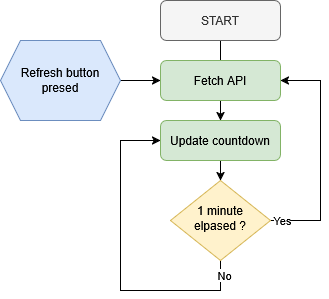

The diagram above was exported from draw.io. Its source (the exported page's mxGraphModel, read from the mxfile embedded in the PNG):
<mxGraphModel dx="1426" dy="751" grid="1" gridSize="10" guides="1" tooltips="1" connect="1" arrows="1" fold="1" page="1" pageScale="1" pageWidth="827" pageHeight="1169" math="0" shadow="0">
  <root>
    <mxCell id="WIyWlLk6GJQsqaUBKTNV-0" />
    <mxCell id="WIyWlLk6GJQsqaUBKTNV-1" parent="WIyWlLk6GJQsqaUBKTNV-0" />
    <mxCell id="WIyWlLk6GJQsqaUBKTNV-2" value="" style="rounded=0;html=1;jettySize=auto;orthogonalLoop=1;fontSize=11;endArrow=block;endFill=0;endSize=8;strokeWidth=1;shadow=0;labelBackgroundColor=none;edgeStyle=orthogonalEdgeStyle;" parent="WIyWlLk6GJQsqaUBKTNV-1" source="WIyWlLk6GJQsqaUBKTNV-3" edge="1">
      <mxGeometry relative="1" as="geometry">
        <mxPoint x="300" y="170" as="targetPoint" />
      </mxGeometry>
    </mxCell>
    <mxCell id="WIyWlLk6GJQsqaUBKTNV-3" value="START" style="rounded=1;whiteSpace=wrap;html=1;fontSize=12;glass=0;strokeWidth=1;shadow=0;fillColor=#f5f5f5;strokeColor=#666666;fontColor=#333333;" parent="WIyWlLk6GJQsqaUBKTNV-1" vertex="1">
      <mxGeometry x="240" y="80" width="120" height="40" as="geometry" />
    </mxCell>
    <mxCell id="L7_qmW9DzGzn_f4DdWXE-8" style="edgeStyle=orthogonalEdgeStyle;rounded=0;orthogonalLoop=1;jettySize=auto;html=1;exitX=0.5;exitY=1;exitDx=0;exitDy=0;entryX=0.5;entryY=0;entryDx=0;entryDy=0;" edge="1" parent="WIyWlLk6GJQsqaUBKTNV-1" source="WIyWlLk6GJQsqaUBKTNV-7" target="WIyWlLk6GJQsqaUBKTNV-12">
      <mxGeometry relative="1" as="geometry" />
    </mxCell>
    <mxCell id="WIyWlLk6GJQsqaUBKTNV-7" value="Fetch API" style="rounded=1;whiteSpace=wrap;html=1;fontSize=12;glass=0;strokeWidth=1;shadow=0;fillColor=#d5e8d4;strokeColor=#82b366;" parent="WIyWlLk6GJQsqaUBKTNV-1" vertex="1">
      <mxGeometry x="240" y="140" width="120" height="40" as="geometry" />
    </mxCell>
    <mxCell id="L7_qmW9DzGzn_f4DdWXE-4" style="edgeStyle=orthogonalEdgeStyle;rounded=0;orthogonalLoop=1;jettySize=auto;html=1;exitX=1;exitY=0.5;exitDx=0;exitDy=0;entryX=1;entryY=0.5;entryDx=0;entryDy=0;" edge="1" parent="WIyWlLk6GJQsqaUBKTNV-1" source="WIyWlLk6GJQsqaUBKTNV-10" target="WIyWlLk6GJQsqaUBKTNV-7">
      <mxGeometry relative="1" as="geometry">
        <Array as="points">
          <mxPoint x="400" y="300" />
          <mxPoint x="400" y="160" />
        </Array>
      </mxGeometry>
    </mxCell>
    <mxCell id="L7_qmW9DzGzn_f4DdWXE-5" value="Yes" style="edgeLabel;html=1;align=center;verticalAlign=middle;resizable=0;points=[];" vertex="1" connectable="0" parent="L7_qmW9DzGzn_f4DdWXE-4">
      <mxGeometry x="-0.9" y="1" relative="1" as="geometry">
        <mxPoint as="offset" />
      </mxGeometry>
    </mxCell>
    <mxCell id="L7_qmW9DzGzn_f4DdWXE-6" style="edgeStyle=orthogonalEdgeStyle;rounded=0;orthogonalLoop=1;jettySize=auto;html=1;exitX=0.5;exitY=1;exitDx=0;exitDy=0;entryX=0;entryY=0.5;entryDx=0;entryDy=0;" edge="1" parent="WIyWlLk6GJQsqaUBKTNV-1" source="WIyWlLk6GJQsqaUBKTNV-10" target="WIyWlLk6GJQsqaUBKTNV-12">
      <mxGeometry relative="1" as="geometry">
        <Array as="points">
          <mxPoint x="300" y="370" />
          <mxPoint x="200" y="370" />
          <mxPoint x="200" y="220" />
        </Array>
      </mxGeometry>
    </mxCell>
    <mxCell id="L7_qmW9DzGzn_f4DdWXE-7" value="No" style="edgeLabel;html=1;align=center;verticalAlign=middle;resizable=0;points=[];" vertex="1" connectable="0" parent="L7_qmW9DzGzn_f4DdWXE-6">
      <mxGeometry x="-0.9118" y="3" relative="1" as="geometry">
        <mxPoint as="offset" />
      </mxGeometry>
    </mxCell>
    <mxCell id="WIyWlLk6GJQsqaUBKTNV-10" value="1 minute elpased ?" style="rhombus;whiteSpace=wrap;html=1;shadow=0;fontFamily=Helvetica;fontSize=12;align=center;strokeWidth=1;spacing=6;spacingTop=-4;fillColor=#fff2cc;strokeColor=#d6b656;" parent="WIyWlLk6GJQsqaUBKTNV-1" vertex="1">
      <mxGeometry x="250" y="260" width="100" height="80" as="geometry" />
    </mxCell>
    <mxCell id="L7_qmW9DzGzn_f4DdWXE-0" style="edgeStyle=orthogonalEdgeStyle;rounded=0;orthogonalLoop=1;jettySize=auto;html=1;exitX=0.5;exitY=1;exitDx=0;exitDy=0;entryX=0.5;entryY=0;entryDx=0;entryDy=0;" edge="1" parent="WIyWlLk6GJQsqaUBKTNV-1" source="WIyWlLk6GJQsqaUBKTNV-12" target="WIyWlLk6GJQsqaUBKTNV-10">
      <mxGeometry relative="1" as="geometry" />
    </mxCell>
    <mxCell id="WIyWlLk6GJQsqaUBKTNV-12" value="Update countdown" style="rounded=1;whiteSpace=wrap;html=1;fontSize=12;glass=0;strokeWidth=1;shadow=0;fillColor=#d5e8d4;strokeColor=#82b366;" parent="WIyWlLk6GJQsqaUBKTNV-1" vertex="1">
      <mxGeometry x="240" y="200" width="120" height="40" as="geometry" />
    </mxCell>
    <mxCell id="L7_qmW9DzGzn_f4DdWXE-12" style="edgeStyle=orthogonalEdgeStyle;rounded=0;orthogonalLoop=1;jettySize=auto;html=1;exitX=1;exitY=0.5;exitDx=0;exitDy=0;entryX=0;entryY=0.5;entryDx=0;entryDy=0;" edge="1" parent="WIyWlLk6GJQsqaUBKTNV-1" source="L7_qmW9DzGzn_f4DdWXE-9" target="WIyWlLk6GJQsqaUBKTNV-7">
      <mxGeometry relative="1" as="geometry" />
    </mxCell>
    <mxCell id="L7_qmW9DzGzn_f4DdWXE-9" value="Refresh button presed" style="shape=hexagon;perimeter=hexagonPerimeter2;whiteSpace=wrap;html=1;fixedSize=1;fillColor=#dae8fc;strokeColor=#6c8ebf;" vertex="1" parent="WIyWlLk6GJQsqaUBKTNV-1">
      <mxGeometry x="80" y="120" width="120" height="80" as="geometry" />
    </mxCell>
  </root>
</mxGraphModel>